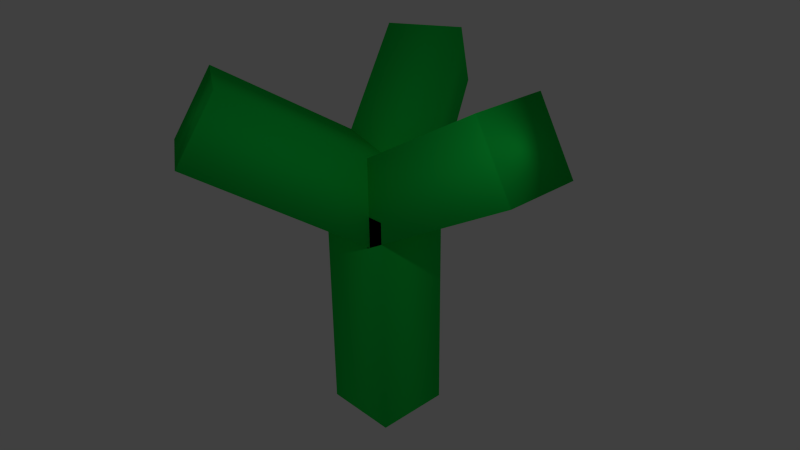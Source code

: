 # Source: JahnelNils_ab-tree.blend  (saved by Blender 2.72.0; exported with 4.5.12 LTS)
import bpy
from mathutils import Matrix  # noqa: F401  (used for matrix-valued properties, if any)

bpy.ops.wm.read_factory_settings(use_empty=True)
scene = bpy.context.scene
scene.name = 'Scene'

# ---- collections
col_collection_1 = bpy.data.collections.new('Collection 1'); scene.collection.children.link(col_collection_1)

# ---- materials (node trees are filled in below, after node groups)
mat_material = bpy.data.materials.new('Material')
mat_material.alpha_threshold = 0.0
mat_material.use_transparent_shadow = False
mat_material.diffuse_color = (0.009139, 0.8, 0.08444, 1.0)
mat_material.roughness = 0.5
mat_material.line_color = (0.0, 0.0, 0.0, 1.0)

# ---- material node trees

# ---- world
world_world = bpy.data.worlds.new('World'); scene.world = world_world
world_world.color = (0.05088, 0.05088, 0.05088)
world_world.use_sun_shadow = False
world_world.sun_shadow_jitter_overblur = 0.0
world_world.cycles.sampling_method = 'MANUAL'
world_world.cycles.sample_map_resolution = 256

# ---- cameras
cam_camera = bpy.data.cameras.new('Camera')
cam_camera.clip_end = 100.0
cam_camera.lens = 35.0
cam_camera.sensor_width = 32.0
cam_camera.sensor_height = 18.0
cam_camera.ortho_scale = 7.314
cam_camera.dof.focus_distance = 0.0
cam_camera.dof.aperture_fstop = 128.0

# ---- lights
light_lamp = bpy.data.lights.new('Lamp', 'POINT')
light_lamp.transmission_factor = 0.0
light_lamp.cutoff_distance = 30.0
light_lamp.energy = 100.0
light_lamp.shadow_buffer_clip_start = 1.001
light_lamp.shadow_soft_size = 0.1
light_lamp.shadow_maximum_resolution = 0.006
light_lamp.use_absolute_resolution = True
light_lamp.cycles.use_multiple_importance_sampling = False

# ---- meshes
me_cube_003 = bpy.data.meshes.new('Cube.003')
me_cube_003.from_pydata([(1.0, 1.0, 0.0), (1.0, -1.0, 0.0), (-1.0, -1.0, 0.0), (-1.0, 1.0, 0.0), (1.0, 1.0, 2.0), (1.0, -1.0, 2.0), (-1.0, -1.0, 2.0), (-1.0, 1.0, 2.0)], [], [(0, 1, 2, 3), (4, 7, 6, 5), (0, 4, 5, 1), (1, 5, 6, 2), (2, 6, 7, 3), (4, 0, 3, 7)])
me_cube_003.polygons.foreach_set('use_smooth', [True] * 6)
me_cube_003.materials.append(mat_material)
me_cube_003.use_remesh_preserve_volume = False
me_cube_003.use_remesh_preserve_attributes = False
me_cube_003.use_mirror_vertex_groups = False
me_cube_003.update()
me_cube_002 = bpy.data.meshes.new('Cube.002')
me_cube_002.from_pydata([(1.0, 1.0, 0.0), (1.0, -1.0, 0.0), (-1.0, -1.0, 0.0), (-1.0, 1.0, 0.0), (1.0, 1.0, 2.0), (1.0, -1.0, 2.0), (-1.0, -1.0, 2.0), (-1.0, 1.0, 2.0)], [], [(0, 1, 2, 3), (4, 7, 6, 5), (0, 4, 5, 1), (1, 5, 6, 2), (2, 6, 7, 3), (4, 0, 3, 7)])
me_cube_002.polygons.foreach_set('use_smooth', [True] * 6)
me_cube_002.materials.append(mat_material)
me_cube_002.use_remesh_preserve_volume = False
me_cube_002.use_remesh_preserve_attributes = False
me_cube_002.use_mirror_vertex_groups = False
me_cube_002.update()
me_cube_001 = bpy.data.meshes.new('Cube.001')
me_cube_001.from_pydata([(1.0, 1.0, 0.0), (1.0, -1.0, 0.0), (-1.0, -1.0, 0.0), (-1.0, 1.0, 0.0), (1.0, 1.0, 2.0), (1.0, -1.0, 2.0), (-1.0, -1.0, 2.0), (-1.0, 1.0, 2.0)], [], [(0, 1, 2, 3), (4, 7, 6, 5), (0, 4, 5, 1), (1, 5, 6, 2), (2, 6, 7, 3), (4, 0, 3, 7)])
me_cube_001.polygons.foreach_set('use_smooth', [True] * 6)
me_cube_001.materials.append(mat_material)
me_cube_001.use_remesh_preserve_volume = False
me_cube_001.use_remesh_preserve_attributes = False
me_cube_001.use_mirror_vertex_groups = False
me_cube_001.update()
me_cube = bpy.data.meshes.new('Cube')
me_cube.from_pydata([(1.0, 1.0, 0.0), (1.0, -1.0, 0.0), (-1.0, -1.0, 0.0), (-1.0, 1.0, 0.0), (1.0, 1.0, 2.0), (1.0, -1.0, 2.0), (-1.0, -1.0, 2.0), (-1.0, 1.0, 2.0)], [], [(0, 1, 2, 3), (4, 7, 6, 5), (0, 4, 5, 1), (1, 5, 6, 2), (2, 6, 7, 3), (4, 0, 3, 7)])
me_cube.polygons.foreach_set('use_smooth', [True] * 6)
me_cube.materials.append(mat_material)
me_cube.use_remesh_preserve_volume = False
me_cube.use_remesh_preserve_attributes = False
me_cube.use_mirror_vertex_groups = False
me_cube.update()

# ---- objects
ob_cube_003 = bpy.data.objects.new('Cube.003', me_cube_003)
ob_cube_002 = bpy.data.objects.new('Cube.002', me_cube_002)
ob_cube_001 = bpy.data.objects.new('Cube.001', me_cube_001)
ob_cube = bpy.data.objects.new('Cube', me_cube)
ob_lamp = bpy.data.objects.new('Lamp', light_lamp)
ob_camera = bpy.data.objects.new('Camera', cam_camera)

# ---- transforms, parenting, visibility, modifiers, constraints
ob_cube_003.location = (0.0, 0.0, 6.0)
ob_cube_003.rotation_euler = (0.0, 1.047, 4.189)
ob_cube_003.scale = (1.0, 1.0, 2.5)
ob_cube_003.lock_rotations_4d = False
ob_cube_003.empty_display_type = 'ARROWS'
ob_cube_003.lineart.crease_threshold = 0.0
ob_cube_002.location = (0.0, 0.0, 6.0)
ob_cube_002.rotation_euler = (0.0, 1.047, 2.094)
ob_cube_002.scale = (1.0, 1.0, 2.5)
ob_cube_002.lock_rotations_4d = False
ob_cube_002.empty_display_type = 'ARROWS'
ob_cube_002.lineart.crease_threshold = 0.0
ob_cube_001.location = (0.0, 0.0, 6.0)
ob_cube_001.rotation_euler = (0.0, 1.047, 0.0)
ob_cube_001.scale = (1.0, 1.0, 2.5)
ob_cube_001.lock_rotations_4d = False
ob_cube_001.empty_display_type = 'ARROWS'
ob_cube_001.lineart.crease_threshold = 0.0
ob_cube.location = (0.0, 0.0, 0.0)
ob_cube.scale = (1.0, 1.0, 3.0)
ob_cube.lock_rotations_4d = False
ob_cube.empty_display_type = 'ARROWS'
ob_cube.lineart.crease_threshold = 0.0
ob_lamp.location = (7.159, -4.062, 11.65)
ob_lamp.rotation_euler = (0.6503, 0.05522, 1.866)
ob_lamp.lock_rotations_4d = False
ob_lamp.empty_display_type = 'ARROWS'
ob_lamp.color = (0.0, 0.0, 0.0, 0.0)
ob_lamp.lineart.crease_threshold = 0.0
ob_camera.location = (14.6, -13.08, 14.99)
ob_camera.rotation_euler = (1.109, 0.01082, 0.8149)
ob_camera.lock_rotations_4d = False
ob_camera.empty_display_type = 'ARROWS'
ob_camera.color = (0.0, 0.0, 0.0, 0.0)
ob_camera.display_type = 'WIRE'
ob_camera.lineart.crease_threshold = 0.0

# ---- collection membership
col_collection_1.objects.link(ob_cube_003)
col_collection_1.objects.link(ob_cube_002)
col_collection_1.objects.link(ob_cube_001)
col_collection_1.objects.link(ob_cube)
col_collection_1.objects.link(ob_lamp)
col_collection_1.objects.link(ob_camera)

# ---- scene / render settings (as saved in the file)
scene.camera = ob_camera
scene.frame_start = 1; scene.frame_end = 250; scene.frame_set(1)
scene.render.engine = 'BLENDER_EEVEE_NEXT'
scene.render.resolution_percentage = 50
scene.render.dither_intensity = 0.0
scene.cycles.use_denoising = False
scene.cycles.samples = 10
scene.cycles.sampling_pattern = 'TABULATED_SOBOL'
scene.cycles.light_sampling_threshold = 0.0
scene.cycles.use_adaptive_sampling = False
scene.cycles.use_light_tree = False
scene.cycles.blur_glossy = 0.0
scene.cycles.pixel_filter_type = 'GAUSSIAN'
scene.cycles.sample_clamp_indirect = 0.0
scene.view_settings.view_transform = 'Standard'
bpy.context.view_layer.update()
